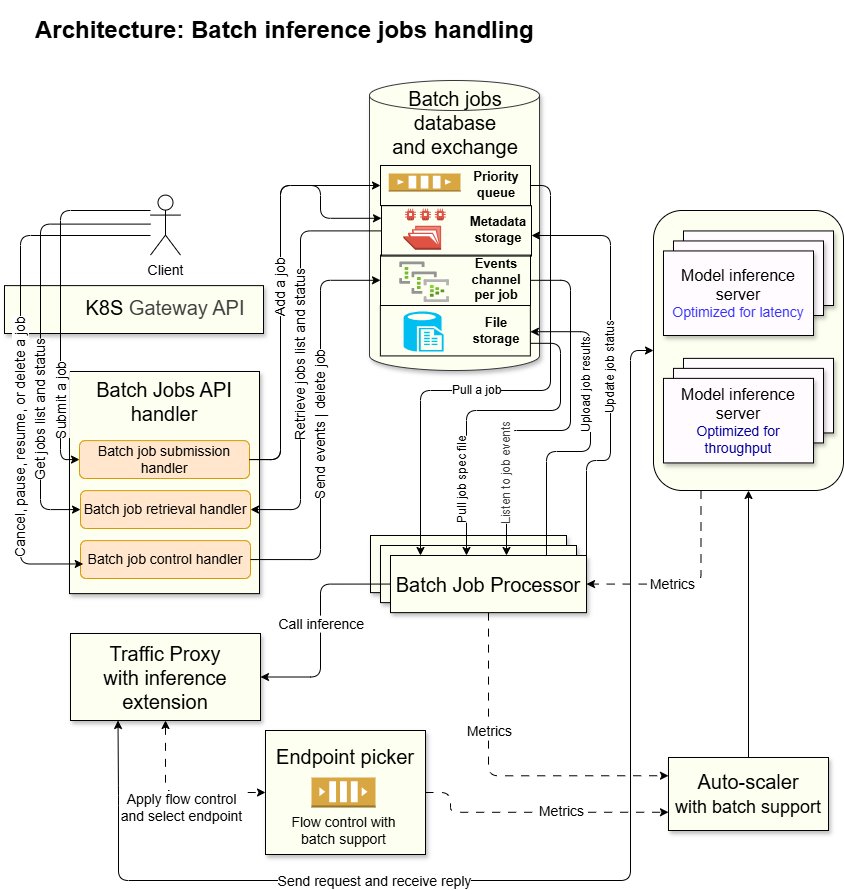

The diagram above was exported from draw.io. Its source (the exported page's mxGraphModel, read from the mxfile embedded in the PNG):
<mxGraphModel dx="902" dy="659" grid="1" gridSize="10" guides="1" tooltips="1" connect="1" arrows="1" fold="1" page="1" pageScale="1" pageWidth="850" pageHeight="1100" math="0" shadow="0">
  <root>
    <mxCell id="0" />
    <mxCell id="1" parent="0" />
    <mxCell id="57" value="" style="whiteSpace=wrap;html=1;shadow=1;fillColor=#FDFFF0;" parent="1" vertex="1">
      <mxGeometry x="4" y="285.12" width="259" height="47.88" as="geometry" />
    </mxCell>
    <mxCell id="53" value="" style="whiteSpace=wrap;html=1;shadow=1;fillColor=#FDFFF0;" parent="1" vertex="1">
      <mxGeometry x="69" y="371" width="190" height="222.12" as="geometry" />
    </mxCell>
    <mxCell id="61" style="edgeStyle=orthogonalEdgeStyle;html=1;exitX=0.25;exitY=1;exitDx=0;exitDy=0;entryX=1;entryY=0.5;entryDx=0;entryDy=0;dashed=1;dashPattern=8 8;" parent="1" source="46" target="iL3eWxlQ-Qjn--A9Vy6M-49" edge="1">
      <mxGeometry relative="1" as="geometry" />
    </mxCell>
    <mxCell id="62" value="&lt;font style=&quot;font-size: 14px;&quot;&gt;Metrics&lt;/font&gt;" style="edgeLabel;html=1;align=center;verticalAlign=middle;resizable=0;points=[];" parent="61" vertex="1" connectable="0">
      <mxGeometry x="0.1831" y="2" relative="1" as="geometry">
        <mxPoint y="-2" as="offset" />
      </mxGeometry>
    </mxCell>
    <mxCell id="46" value="" style="rounded=1;whiteSpace=wrap;html=1;fillColor=#FDFFF0;" parent="1" vertex="1">
      <mxGeometry x="653" y="210" width="190" height="280" as="geometry" />
    </mxCell>
    <mxCell id="30" value="" style="shape=cylinder3;whiteSpace=wrap;html=1;boundedLbl=1;backgroundOutline=1;size=15;strokeColor=#36393d;strokeWidth=1;fillColor=#FDFFF0;shadow=1;" parent="1" vertex="1">
      <mxGeometry x="369" y="80" width="170" height="290" as="geometry" />
    </mxCell>
    <mxCell id="iL3eWxlQ-Qjn--A9Vy6M-1" value="" style="whiteSpace=wrap;html=1;shadow=1;fillColor=#FFFBFE;" parent="1" vertex="1">
      <mxGeometry x="683" y="230.45" width="150" height="74.55" as="geometry" />
    </mxCell>
    <mxCell id="iL3eWxlQ-Qjn--A9Vy6M-2" value="" style="whiteSpace=wrap;html=1;shadow=1;fillColor=#FFFBFE;" parent="1" vertex="1">
      <mxGeometry x="673" y="240.45" width="150" height="74.55" as="geometry" />
    </mxCell>
    <mxCell id="iL3eWxlQ-Qjn--A9Vy6M-6" value="&lt;font style=&quot;font-size: 20px;&quot;&gt;Traffic Proxy&lt;/font&gt;&lt;div&gt;&lt;font style=&quot;font-size: 20px;&quot;&gt;with inference extension&lt;/font&gt;&lt;/div&gt;" style="whiteSpace=wrap;html=1;shadow=1;fillColor=#FDFFF0;" parent="1" vertex="1">
      <mxGeometry x="70" y="633" width="190" height="87" as="geometry" />
    </mxCell>
    <mxCell id="iL3eWxlQ-Qjn--A9Vy6M-7" value="&lt;div&gt;&lt;span style=&quot;background-color: initial;&quot;&gt;&lt;font&gt;K8S&amp;nbsp;&lt;/font&gt;&lt;/span&gt;&lt;span style=&quot;color: rgb(63, 63, 63); background-color: transparent;&quot;&gt;Gateway&amp;nbsp;&lt;/span&gt;&lt;span style=&quot;color: rgb(63, 63, 63); background-color: initial;&quot;&gt;API&lt;/span&gt;&lt;/div&gt;" style="text;strokeColor=none;align=center;fillColor=none;html=1;verticalAlign=middle;whiteSpace=wrap;rounded=0;fontSize=20;" parent="1" vertex="1">
      <mxGeometry x="35" y="285.12" width="260" height="44.57" as="geometry" />
    </mxCell>
    <mxCell id="55" style="edgeStyle=orthogonalEdgeStyle;html=1;exitX=0;exitY=0.5;exitDx=0;exitDy=0;endArrow=none;endFill=0;startArrow=classic;startFill=1;" parent="1" source="iL3eWxlQ-Qjn--A9Vy6M-8" edge="1">
      <mxGeometry relative="1" as="geometry">
        <mxPoint x="150" y="210" as="targetPoint" />
        <Array as="points">
          <mxPoint x="60" y="459" />
          <mxPoint x="60" y="210" />
        </Array>
      </mxGeometry>
    </mxCell>
    <mxCell id="56" value="Submit a job" style="edgeLabel;html=1;align=center;verticalAlign=middle;resizable=0;points=[];fontSize=14;horizontal=0;" parent="55" vertex="1" connectable="0">
      <mxGeometry x="-0.3047" y="-2" relative="1" as="geometry">
        <mxPoint x="-2" y="47" as="offset" />
      </mxGeometry>
    </mxCell>
    <mxCell id="iL3eWxlQ-Qjn--A9Vy6M-8" value="&lt;font style=&quot;font-size: 14px;&quot;&gt;Batch job submission handler&lt;/font&gt;" style="rounded=1;whiteSpace=wrap;html=1;fontSize=10;fillColor=#ffe6cc;strokeColor=#d79b00;" parent="1" vertex="1">
      <mxGeometry x="79" y="440.12" width="170" height="37.88" as="geometry" />
    </mxCell>
    <mxCell id="2" style="edgeStyle=orthogonalEdgeStyle;html=1;entryX=0.25;entryY=1;entryDx=0;entryDy=0;startArrow=classic;startFill=1;exitX=0;exitY=0.5;exitDx=0;exitDy=0;" parent="1" source="46" target="iL3eWxlQ-Qjn--A9Vy6M-6" edge="1">
      <mxGeometry relative="1" as="geometry">
        <Array as="points">
          <mxPoint x="630" y="350" />
          <mxPoint x="630" y="880" />
          <mxPoint x="118" y="880" />
          <mxPoint x="118" y="795" />
        </Array>
        <mxPoint x="790" y="530" as="sourcePoint" />
        <mxPoint x="80" y="698" as="targetPoint" />
      </mxGeometry>
    </mxCell>
    <mxCell id="41" value="&lt;font style=&quot;font-size: 14px;&quot;&gt;Send request and receive reply&lt;/font&gt;" style="edgeLabel;html=1;align=center;verticalAlign=middle;resizable=0;points=[];" parent="2" vertex="1" connectable="0">
      <mxGeometry x="0.1541" y="2" relative="1" as="geometry">
        <mxPoint x="-103" y="-2" as="offset" />
      </mxGeometry>
    </mxCell>
    <mxCell id="iL3eWxlQ-Qjn--A9Vy6M-9" value="&lt;font style=&quot;font-size: 16px;&quot;&gt;Model inference server&lt;/font&gt;&lt;div&gt;&lt;div&gt;&lt;font style=&quot;font-size: 14px; color: rgb(51, 51, 255);&quot;&gt;Optimized for latency&lt;/font&gt;&lt;/div&gt;&lt;/div&gt;" style="whiteSpace=wrap;html=1;shadow=1;fillStyle=auto;fillColor=#FFFBFE;" parent="1" vertex="1">
      <mxGeometry x="663" y="250.45" width="150" height="84.55" as="geometry" />
    </mxCell>
    <mxCell id="iL3eWxlQ-Qjn--A9Vy6M-10" value="Client" style="shape=umlActor;verticalLabelPosition=bottom;verticalAlign=top;html=1;outlineConnect=0;fontSize=14;" parent="1" vertex="1">
      <mxGeometry x="150" y="194.59" width="30" height="60" as="geometry" />
    </mxCell>
    <mxCell id="iL3eWxlQ-Qjn--A9Vy6M-15" value="&lt;h1&gt;Architecture: Batch inference jobs handling&lt;/h1&gt;" style="text;html=1;strokeColor=none;fillColor=none;spacing=5;spacingTop=-20;whiteSpace=wrap;overflow=hidden;rounded=0;fontSize=12;" parent="1" vertex="1">
      <mxGeometry x="30" y="9.59" width="630" height="40.41" as="geometry" />
    </mxCell>
    <mxCell id="iL3eWxlQ-Qjn--A9Vy6M-24" value="&lt;font style=&quot;font-size: 14px;&quot;&gt;Batch job retrieval handler&lt;/font&gt;" style="rounded=1;whiteSpace=wrap;html=1;fontSize=10;fillColor=#ffe6cc;strokeColor=#d79b00;" parent="1" vertex="1">
      <mxGeometry x="80" y="490.12" width="170" height="37.88" as="geometry" />
    </mxCell>
    <mxCell id="iL3eWxlQ-Qjn--A9Vy6M-26" value="&lt;font style=&quot;font-size: 14px;&quot;&gt;Batch job control handler&lt;/font&gt;" style="rounded=1;whiteSpace=wrap;html=1;fontSize=10;fillColor=#ffe6cc;strokeColor=#d79b00;" parent="1" vertex="1">
      <mxGeometry x="80" y="540.12" width="170" height="37.88" as="geometry" />
    </mxCell>
    <mxCell id="iL3eWxlQ-Qjn--A9Vy6M-34" value="Get jobs list and status" style="edgeStyle=orthogonalEdgeStyle;html=1;fontSize=14;entryX=0;entryY=0.5;entryDx=0;entryDy=0;verticalAlign=middle;horizontal=0;" parent="1" target="iL3eWxlQ-Qjn--A9Vy6M-24" edge="1">
      <mxGeometry x="0.3612" relative="1" as="geometry">
        <mxPoint x="79.65999999999997" y="544.45408" as="targetPoint" />
        <Array as="points">
          <mxPoint x="40" y="224" />
          <mxPoint x="40" y="509" />
        </Array>
        <mxPoint x="150" y="223.60000000000002" as="sourcePoint" />
        <mxPoint as="offset" />
      </mxGeometry>
    </mxCell>
    <mxCell id="iL3eWxlQ-Qjn--A9Vy6M-35" value="Cancel, pause, resume, or delete a job" style="edgeStyle=orthogonalEdgeStyle;html=1;fontSize=14;entryX=0.016;entryY=0.616;entryDx=0;entryDy=0;entryPerimeter=0;horizontal=0;" parent="1" source="iL3eWxlQ-Qjn--A9Vy6M-10" target="iL3eWxlQ-Qjn--A9Vy6M-26" edge="1">
      <mxGeometry x="0.2735" relative="1" as="geometry">
        <mxPoint x="40" y="555" as="targetPoint" />
        <Array as="points">
          <mxPoint x="20" y="235" />
          <mxPoint x="20" y="564" />
        </Array>
        <mxPoint x="160" y="234.60000000000002" as="sourcePoint" />
        <mxPoint as="offset" />
      </mxGeometry>
    </mxCell>
    <mxCell id="iL3eWxlQ-Qjn--A9Vy6M-38" value="" style="edgeStyle=orthogonalEdgeStyle;exitX=0.5;exitY=1;exitDx=0;exitDy=0;align=center;verticalAlign=top;horizontal=1;html=1;fontSize=14;entryX=0;entryY=0.5;entryDx=0;entryDy=0;startArrow=classic;startFill=1;dashed=1;dashPattern=8 8;labelPosition=center;verticalLabelPosition=middle;" parent="1" source="iL3eWxlQ-Qjn--A9Vy6M-6" target="g6zwg25YH7zFX5H16F5b-4" edge="1">
      <mxGeometry x="-0.2174" y="-5" relative="1" as="geometry">
        <mxPoint x="360" y="695" as="targetPoint" />
        <mxPoint x="165" y="713" as="sourcePoint" />
        <Array as="points">
          <mxPoint x="165" y="792" />
        </Array>
        <mxPoint as="offset" />
      </mxGeometry>
    </mxCell>
    <mxCell id="47" value="&lt;font style=&quot;font-size: 14px;&quot;&gt;Apply flow control&lt;/font&gt;&lt;div&gt;&lt;font style=&quot;font-size: 14px;&quot;&gt;and select endpoint&lt;/font&gt;&lt;/div&gt;" style="edgeLabel;html=1;align=center;verticalAlign=middle;resizable=0;points=[];rotation=0;" parent="iL3eWxlQ-Qjn--A9Vy6M-38" vertex="1" connectable="0">
      <mxGeometry x="-0.2615" y="-1" relative="1" as="geometry">
        <mxPoint x="16" y="22" as="offset" />
      </mxGeometry>
    </mxCell>
    <mxCell id="iL3eWxlQ-Qjn--A9Vy6M-47" value="" style="whiteSpace=wrap;html=1;fillColor=#FDFFF0;strokeColor=#000000;glass=0;shadow=1;" parent="1" vertex="1">
      <mxGeometry x="370" y="535" width="196" height="57.12" as="geometry" />
    </mxCell>
    <mxCell id="iL3eWxlQ-Qjn--A9Vy6M-48" value="" style="whiteSpace=wrap;html=1;fillColor=#FDFFF0;strokeColor=#000000;glass=0;shadow=1;" parent="1" vertex="1">
      <mxGeometry x="380" y="545" width="196" height="57.12" as="geometry" />
    </mxCell>
    <mxCell id="49" style="edgeStyle=orthogonalEdgeStyle;html=1;exitX=0.5;exitY=1;exitDx=0;exitDy=0;dashed=1;dashPattern=8 8;entryX=0;entryY=0.25;entryDx=0;entryDy=0;" parent="1" source="iL3eWxlQ-Qjn--A9Vy6M-49" target="48" edge="1">
      <mxGeometry relative="1" as="geometry">
        <mxPoint x="660" y="800" as="targetPoint" />
        <Array as="points">
          <mxPoint x="488" y="775" />
        </Array>
      </mxGeometry>
    </mxCell>
    <mxCell id="59" value="Metrics" style="edgeLabel;html=1;align=center;verticalAlign=middle;resizable=0;points=[];fontSize=14;" parent="49" vertex="1" connectable="0">
      <mxGeometry x="-0.313" relative="1" as="geometry">
        <mxPoint as="offset" />
      </mxGeometry>
    </mxCell>
    <mxCell id="iL3eWxlQ-Qjn--A9Vy6M-49" value="&lt;font&gt;Batch Job Processor&lt;/font&gt;" style="whiteSpace=wrap;html=1;fillColor=#FDFFF0;strokeColor=#000000;fontSize=20;glass=0;shadow=1;" parent="1" vertex="1">
      <mxGeometry x="390" y="555" width="196" height="57.12" as="geometry" />
    </mxCell>
    <mxCell id="50" style="edgeStyle=orthogonalEdgeStyle;html=1;exitX=1;exitY=0.5;exitDx=0;exitDy=0;dashed=1;dashPattern=8 8;entryX=0;entryY=0.75;entryDx=0;entryDy=0;" parent="1" source="g6zwg25YH7zFX5H16F5b-4" target="48" edge="1">
      <mxGeometry relative="1" as="geometry">
        <Array as="points">
          <mxPoint x="450" y="792" />
          <mxPoint x="450" y="812" />
        </Array>
        <mxPoint x="650" y="930" as="targetPoint" />
      </mxGeometry>
    </mxCell>
    <mxCell id="51" value="&lt;font&gt;Metrics&lt;/font&gt;" style="edgeLabel;html=1;align=center;verticalAlign=middle;resizable=0;points=[];fontSize=14;" parent="50" vertex="1" connectable="0">
      <mxGeometry x="0.18" y="1" relative="1" as="geometry">
        <mxPoint as="offset" />
      </mxGeometry>
    </mxCell>
    <mxCell id="g6zwg25YH7zFX5H16F5b-4" value="&lt;font&gt;Endpoint picker&lt;/font&gt;&lt;div&gt;&lt;font&gt;&lt;br&gt;&lt;/font&gt;&lt;/div&gt;&lt;div&gt;&lt;font&gt;&lt;br&gt;&lt;/font&gt;&lt;/div&gt;&lt;div&gt;&lt;font&gt;&lt;br&gt;&lt;/font&gt;&lt;/div&gt;" style="whiteSpace=wrap;html=1;fillColor=#FDFFF0;strokeColor=default;fontSize=20;shadow=1;" parent="1" vertex="1">
      <mxGeometry x="265" y="730" width="160" height="124" as="geometry" />
    </mxCell>
    <mxCell id="17" value="" style="rounded=0;whiteSpace=wrap;html=1;textOpacity=0;labelBorderColor=none;fillColor=none;textShadow=1;" parent="1" vertex="1">
      <mxGeometry x="380" y="165" width="150" height="40" as="geometry" />
    </mxCell>
    <mxCell id="5" value="" style="outlineConnect=0;dashed=0;verticalLabelPosition=bottom;verticalAlign=bottom;align=center;html=1;shape=mxgraph.aws3.queue;fillColor=#D9A741;gradientColor=none;horizontal=1;" parent="1" vertex="1">
      <mxGeometry x="388.25" y="173" width="71.75" height="18" as="geometry" />
    </mxCell>
    <mxCell id="10" value="" style="outlineConnect=0;dashed=0;verticalLabelPosition=bottom;verticalAlign=top;align=center;html=1;shape=mxgraph.aws3.efs_share;fillColor=#E05243;gradientColor=none;" parent="1" vertex="1">
      <mxGeometry x="402.87" y="208.04000000000002" width="42.5" height="41.1" as="geometry" />
    </mxCell>
    <mxCell id="11" value="" style="image;aspect=fixed;html=1;points=[];align=center;fontSize=12;image=img/lib/azure2/analytics/Event_Hub_Clusters.svg;" parent="1" vertex="1">
      <mxGeometry x="399.12" y="261.41" width="50" height="40.63" as="geometry" />
    </mxCell>
    <mxCell id="12" value="&lt;font&gt;Metadata storage&lt;/font&gt;" style="text;html=1;align=center;verticalAlign=middle;whiteSpace=wrap;rounded=0;fontStyle=1;fontSize=13;" parent="1" vertex="1">
      <mxGeometry x="467.87" y="214.39" width="60" height="30" as="geometry" />
    </mxCell>
    <mxCell id="13" value="&lt;font&gt;&lt;b&gt;Priority queue&lt;/b&gt;&lt;/font&gt;" style="text;html=1;align=center;verticalAlign=middle;whiteSpace=wrap;rounded=0;fontSize=13;" parent="1" vertex="1">
      <mxGeometry x="466" y="169" width="60" height="30" as="geometry" />
    </mxCell>
    <mxCell id="14" value="&lt;font&gt;Events channel per job&lt;/font&gt;" style="text;html=1;align=center;verticalAlign=middle;whiteSpace=wrap;rounded=0;fontStyle=1;fontSize=13;" parent="1" vertex="1">
      <mxGeometry x="466" y="258.76" width="60" height="41.24" as="geometry" />
    </mxCell>
    <mxCell id="19" value="" style="rounded=0;whiteSpace=wrap;html=1;textOpacity=0;labelBorderColor=none;fillColor=none;textShadow=1;" parent="1" vertex="1">
      <mxGeometry x="380" y="254.59" width="150" height="50.41" as="geometry" />
    </mxCell>
    <mxCell id="iL3eWxlQ-Qjn--A9Vy6M-25" value="Retrieve jobs list and status" style="edgeStyle=orthogonalEdgeStyle;html=1;fontSize=14;entryX=1;entryY=0.5;entryDx=0;entryDy=0;horizontal=0;" parent="1" source="18" target="iL3eWxlQ-Qjn--A9Vy6M-24" edge="1">
      <mxGeometry relative="1" as="geometry">
        <mxPoint x="300" y="515" as="targetPoint" />
        <Array as="points">
          <mxPoint x="300" y="230" />
          <mxPoint x="300" y="509" />
        </Array>
        <mxPoint x="342" y="230" as="sourcePoint" />
      </mxGeometry>
    </mxCell>
    <mxCell id="iL3eWxlQ-Qjn--A9Vy6M-27" value="Send events | delete job" style="edgeStyle=orthogonalEdgeStyle;html=1;fontSize=14;exitX=1;exitY=0.5;exitDx=0;exitDy=0;horizontal=0;entryX=0;entryY=0.5;entryDx=0;entryDy=0;" parent="1" source="iL3eWxlQ-Qjn--A9Vy6M-26" target="19" edge="1">
      <mxGeometry x="-0.0004" relative="1" as="geometry">
        <mxPoint x="350" y="325" as="targetPoint" />
        <Array as="points">
          <mxPoint x="320" y="559" />
          <mxPoint x="320" y="280" />
        </Array>
        <mxPoint x="330" y="555" as="sourcePoint" />
        <mxPoint as="offset" />
      </mxGeometry>
    </mxCell>
    <mxCell id="20" style="edgeStyle=orthogonalEdgeStyle;html=1;exitX=1;exitY=0.5;exitDx=0;exitDy=0;entryX=0;entryY=0.25;entryDx=0;entryDy=0;" parent="1" source="iL3eWxlQ-Qjn--A9Vy6M-8" target="18" edge="1">
      <mxGeometry relative="1" as="geometry">
        <Array as="points">
          <mxPoint x="280" y="459" />
          <mxPoint x="280" y="185" />
          <mxPoint x="320" y="185" />
          <mxPoint x="320" y="218" />
        </Array>
      </mxGeometry>
    </mxCell>
    <mxCell id="iL3eWxlQ-Qjn--A9Vy6M-23" value="Add a job" style="edgeStyle=orthogonalEdgeStyle;html=1;fontSize=14;exitX=1;exitY=0.5;exitDx=0;exitDy=0;horizontal=0;entryX=0;entryY=0.5;entryDx=0;entryDy=0;" parent="1" source="iL3eWxlQ-Qjn--A9Vy6M-8" target="17" edge="1">
      <mxGeometry relative="1" as="geometry">
        <mxPoint x="342" y="207.5" as="targetPoint" />
        <Array as="points">
          <mxPoint x="280" y="459" />
          <mxPoint x="280" y="185" />
        </Array>
        <mxPoint x="300" y="606.95" as="sourcePoint" />
      </mxGeometry>
    </mxCell>
    <mxCell id="iL3eWxlQ-Qjn--A9Vy6M-30" value="Pull a job" style="edgeStyle=orthogonalEdgeStyle;html=1;fontSize=12;horizontal=1;verticalAlign=middle;align=left;labelPosition=center;verticalLabelPosition=middle;exitX=1;exitY=0.5;exitDx=0;exitDy=0;" parent="1" source="17" target="iL3eWxlQ-Qjn--A9Vy6M-49" edge="1">
      <mxGeometry x="0.2484" relative="1" as="geometry">
        <mxPoint x="400" y="385" as="targetPoint" />
        <Array as="points">
          <mxPoint x="550" y="185" />
          <mxPoint x="550" y="390" />
          <mxPoint x="420" y="390" />
        </Array>
        <mxPoint x="540" y="207.5" as="sourcePoint" />
        <mxPoint as="offset" />
      </mxGeometry>
    </mxCell>
    <mxCell id="iL3eWxlQ-Qjn--A9Vy6M-31" value="Update job status" style="edgeStyle=orthogonalEdgeStyle;html=1;fontSize=12;horizontal=0;align=center;labelPosition=center;verticalLabelPosition=middle;verticalAlign=middle;exitX=1;exitY=0;exitDx=0;exitDy=0;" parent="1" source="iL3eWxlQ-Qjn--A9Vy6M-49" target="18" edge="1">
      <mxGeometry relative="1" as="geometry">
        <mxPoint x="540" y="230" as="targetPoint" />
        <Array as="points">
          <mxPoint x="586" y="460" />
          <mxPoint x="610" y="460" />
          <mxPoint x="610" y="235" />
        </Array>
        <mxPoint x="610" y="640" as="sourcePoint" />
      </mxGeometry>
    </mxCell>
    <mxCell id="iL3eWxlQ-Qjn--A9Vy6M-33" value="" style="edgeStyle=orthogonalEdgeStyle;html=1;fontSize=12;verticalAlign=middle;align=right;exitX=1;exitY=0.5;exitDx=0;exitDy=0;horizontal=0;" parent="1" source="19" target="iL3eWxlQ-Qjn--A9Vy6M-49" edge="1">
      <mxGeometry x="-0.0377" y="30" relative="1" as="geometry">
        <mxPoint x="480" y="500" as="targetPoint" />
        <Array as="points">
          <mxPoint x="570" y="280" />
          <mxPoint x="570" y="430" />
          <mxPoint x="506" y="430" />
        </Array>
        <mxPoint x="540" y="249.13500000000008" as="sourcePoint" />
        <mxPoint y="1" as="offset" />
      </mxGeometry>
    </mxCell>
    <mxCell id="38" value="&lt;span style=&quot;color: rgb(63, 63, 63); text-align: left;&quot;&gt;Listen to job events&lt;/span&gt;" style="edgeLabel;html=1;align=center;verticalAlign=middle;resizable=0;points=[];horizontal=0;fontSize=12;" parent="iL3eWxlQ-Qjn--A9Vy6M-33" vertex="1" connectable="0">
      <mxGeometry x="0.371" y="2" relative="1" as="geometry">
        <mxPoint x="-2" y="38" as="offset" />
      </mxGeometry>
    </mxCell>
    <mxCell id="22" value="Batch jobs database&lt;div&gt;and exchange&lt;/div&gt;" style="text;html=1;align=center;verticalAlign=middle;whiteSpace=wrap;rounded=0;fontSize=20;" parent="1" vertex="1">
      <mxGeometry x="378.87" y="87" width="152.13" height="70" as="geometry" />
    </mxCell>
    <mxCell id="iL3eWxlQ-Qjn--A9Vy6M-37" value="Call inference" style="edgeStyle=orthogonalEdgeStyle;html=1;horizontal=0;align=center;exitX=0;exitY=0.5;exitDx=0;exitDy=0;fontSize=14;verticalAlign=middle;labelPosition=center;verticalLabelPosition=middle;textDirection=vertical-lr;entryX=1;entryY=0.5;entryDx=0;entryDy=0;" parent="1" source="iL3eWxlQ-Qjn--A9Vy6M-49" target="iL3eWxlQ-Qjn--A9Vy6M-6" edge="1">
      <mxGeometry relative="1" as="geometry">
        <mxPoint x="250" y="698" as="targetPoint" />
        <mxPoint x="425" y="625" as="sourcePoint" />
        <Array as="points">
          <mxPoint x="320" y="584" />
          <mxPoint x="320" y="677" />
        </Array>
        <mxPoint as="offset" />
      </mxGeometry>
    </mxCell>
    <mxCell id="31" value="" style="rounded=0;whiteSpace=wrap;html=1;textOpacity=0;labelBorderColor=none;fillColor=none;textShadow=1;" parent="1" vertex="1">
      <mxGeometry x="379.87" y="305.01" width="150" height="50.41" as="geometry" />
    </mxCell>
    <mxCell id="32" value="&lt;font&gt;File storage&lt;/font&gt;" style="text;html=1;align=center;verticalAlign=middle;whiteSpace=wrap;rounded=0;fontStyle=1;fontSize=13;" parent="1" vertex="1">
      <mxGeometry x="466" y="315.21" width="60" height="30" as="geometry" />
    </mxCell>
    <mxCell id="18" value="" style="rounded=0;whiteSpace=wrap;html=1;textOpacity=0;labelBorderColor=none;fillColor=none;textShadow=1;" parent="1" vertex="1">
      <mxGeometry x="381" y="205.18" width="150" height="50.41" as="geometry" />
    </mxCell>
    <mxCell id="35" value="" style="verticalLabelPosition=bottom;html=1;verticalAlign=top;align=center;strokeColor=none;fillColor=#00BEF2;shape=mxgraph.azure.sql_reporting;" parent="1" vertex="1">
      <mxGeometry x="403.12" y="311" width="40" height="40" as="geometry" />
    </mxCell>
    <mxCell id="iL3eWxlQ-Qjn--A9Vy6M-36" value="&lt;font&gt;Pull job spec file&lt;/font&gt;" style="edgeStyle=orthogonalEdgeStyle;html=1;exitX=1;exitY=0.75;exitDx=0;exitDy=0;fontSize=12;horizontal=0;labelPosition=left;verticalLabelPosition=top;align=right;verticalAlign=bottom;" parent="1" target="iL3eWxlQ-Qjn--A9Vy6M-49" edge="1">
      <mxGeometry x="0.3161" y="4" relative="1" as="geometry">
        <mxPoint x="466" y="555" as="targetPoint" />
        <mxPoint x="529.8699999999999" y="342.8175" as="sourcePoint" />
        <Array as="points">
          <mxPoint x="560" y="343" />
          <mxPoint x="560" y="410" />
          <mxPoint x="466" y="410" />
        </Array>
        <mxPoint as="offset" />
      </mxGeometry>
    </mxCell>
    <mxCell id="iL3eWxlQ-Qjn--A9Vy6M-44" value="&lt;font&gt;Upload job results&lt;/font&gt;" style="edgeStyle=orthogonalEdgeStyle;html=1;fontSize=12;entryX=1;entryY=0.5;entryDx=0;entryDy=0;labelPosition=right;verticalLabelPosition=top;align=left;verticalAlign=bottom;horizontal=0;" parent="1" source="iL3eWxlQ-Qjn--A9Vy6M-49" edge="1">
      <mxGeometry x="0.002" relative="1" as="geometry">
        <mxPoint x="529.8699999999999" y="331.2149999999999" as="targetPoint" />
        <mxPoint x="546.04" y="556" as="sourcePoint" />
        <Array as="points">
          <mxPoint x="546" y="451" />
          <mxPoint x="590" y="451" />
          <mxPoint x="590" y="331" />
        </Array>
        <mxPoint as="offset" />
      </mxGeometry>
    </mxCell>
    <mxCell id="39" value="&lt;font style=&quot;font-size: 14px;&quot;&gt;Flow control with&lt;/font&gt;&lt;div&gt;&lt;font style=&quot;font-size: 14px;&quot;&gt;batch support&lt;/font&gt;&lt;/div&gt;" style="outlineConnect=0;dashed=0;verticalLabelPosition=bottom;verticalAlign=top;align=center;html=1;shape=mxgraph.aws3.queue;fillColor=#D9A741;gradientColor=none;" parent="1" vertex="1">
      <mxGeometry x="311" y="777" width="64" height="30" as="geometry" />
    </mxCell>
    <mxCell id="42" value="" style="whiteSpace=wrap;html=1;shadow=1;fillColor=#FFFBFE;" parent="1" vertex="1">
      <mxGeometry x="683" y="357.88" width="150" height="74.55" as="geometry" />
    </mxCell>
    <mxCell id="43" value="" style="whiteSpace=wrap;html=1;shadow=1;fillColor=#FFFBFE;" parent="1" vertex="1">
      <mxGeometry x="673" y="367.88" width="150" height="74.55" as="geometry" />
    </mxCell>
    <mxCell id="44" value="&lt;font style=&quot;font-size: 16px;&quot;&gt;Model inference server&lt;/font&gt;&lt;div&gt;&lt;div&gt;&lt;font style=&quot;font-size: 14px; color: rgb(0, 0, 153);&quot;&gt;Optimized for throughput&lt;/font&gt;&lt;/div&gt;&lt;/div&gt;" style="whiteSpace=wrap;html=1;shadow=1;fillColor=#FFFBFE;" parent="1" vertex="1">
      <mxGeometry x="663" y="377.88" width="150" height="84.55" as="geometry" />
    </mxCell>
    <mxCell id="52" style="edgeStyle=orthogonalEdgeStyle;html=1;exitX=0.5;exitY=0;exitDx=0;exitDy=0;entryX=0.5;entryY=1;entryDx=0;entryDy=0;" parent="1" source="48" target="46" edge="1">
      <mxGeometry relative="1" as="geometry" />
    </mxCell>
    <mxCell id="48" value="&lt;div&gt;&lt;font&gt;Auto-scaler&lt;/font&gt;&lt;/div&gt;&lt;div&gt;&lt;font style=&quot;font-size: 18px;&quot;&gt;with batch support&lt;/font&gt;&lt;/div&gt;" style="whiteSpace=wrap;html=1;fillColor=#FDFFF0;strokeColor=default;fontSize=20;shadow=1;" parent="1" vertex="1">
      <mxGeometry x="668" y="757" width="160" height="73" as="geometry" />
    </mxCell>
    <mxCell id="58" value="&lt;div&gt;&lt;span style=&quot;background-color: initial;&quot;&gt;&lt;font&gt;Batch Jobs API handler&lt;/font&gt;&lt;/span&gt;&lt;/div&gt;" style="text;strokeColor=none;align=center;fillColor=none;html=1;verticalAlign=middle;whiteSpace=wrap;rounded=0;fontSize=20;" parent="1" vertex="1">
      <mxGeometry x="74" y="378.43" width="180" height="44.57" as="geometry" />
    </mxCell>
  </root>
</mxGraphModel>